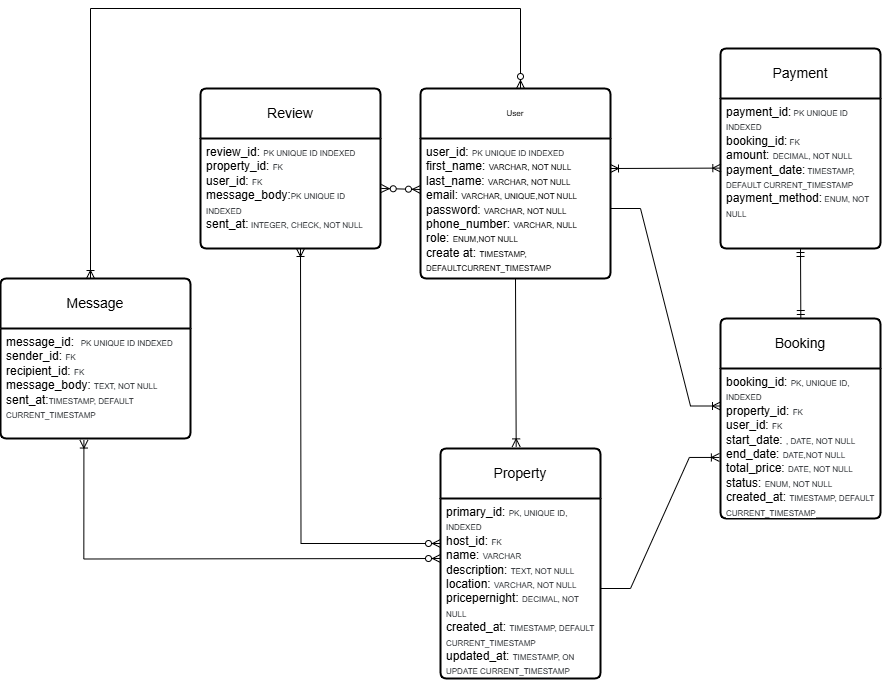

The diagram above was exported from draw.io. Its source (the exported page's mxGraphModel, read from the mxfile embedded in the PNG):
<mxGraphModel dx="2920" dy="805" grid="1" gridSize="10" guides="1" tooltips="1" connect="1" arrows="1" fold="1" page="1" pageScale="1" pageWidth="850" pageHeight="1100" math="0" shadow="0">
  <root>
    <mxCell id="0" />
    <mxCell id="1" parent="0" />
    <mxCell id="140" value="" style="group" vertex="1" connectable="0" parent="1">
      <mxGeometry x="-440" y="100" width="880" height="670" as="geometry" />
    </mxCell>
    <mxCell id="117" style="edgeStyle=none;rounded=0;orthogonalLoop=1;jettySize=auto;html=1;" edge="1" parent="140" source="89" target="88">
      <mxGeometry relative="1" as="geometry" />
    </mxCell>
    <mxCell id="78" value="User" style="swimlane;childLayout=stackLayout;horizontal=1;startSize=50;horizontalStack=0;rounded=1;fontSize=8;fontStyle=0;strokeWidth=2;resizeParent=0;resizeLast=1;shadow=0;dashed=0;align=center;arcSize=4;whiteSpace=wrap;html=1;" vertex="1" parent="140">
      <mxGeometry x="420" y="80" width="190" height="190" as="geometry" />
    </mxCell>
    <mxCell id="79" value="user_id:&amp;nbsp;&lt;font face=&quot;Poppins, sans-serif&quot; color=&quot;#212529&quot;&gt;&lt;span style=&quot;font-size: 8px; background-color: rgb(255, 255, 255);&quot;&gt;PK UNIQUE ID INDEXED&lt;/span&gt;&lt;/font&gt;&lt;div&gt;first_name: &lt;font style=&quot;font-size: 8px;&quot;&gt;VARCHAR, NOT NULL&amp;nbsp;&lt;/font&gt;&lt;/div&gt;&lt;div&gt;last_name:&amp;nbsp;&lt;span style=&quot;font-size: 8px; background-color: transparent; color: light-dark(rgb(0, 0, 0), rgb(255, 255, 255));&quot;&gt;VARCHAR, NOT NULL&lt;/span&gt;&lt;/div&gt;&lt;div&gt;email:&amp;nbsp;&lt;span style=&quot;font-size: 8px; background-color: transparent; color: light-dark(rgb(0, 0, 0), rgb(255, 255, 255));&quot;&gt;VARCHAR, UNIQUE,NOT NULL&lt;/span&gt;&lt;/div&gt;&lt;div&gt;password:&amp;nbsp;&lt;span style=&quot;font-size: 8px; background-color: transparent; color: light-dark(rgb(0, 0, 0), rgb(255, 255, 255));&quot;&gt;VARCHAR, NOT NULL&lt;/span&gt;&lt;/div&gt;&lt;div&gt;phone_number:&amp;nbsp;&lt;span style=&quot;font-size: 8px; background-color: transparent; color: light-dark(rgb(0, 0, 0), rgb(255, 255, 255));&quot;&gt;VARCHAR, NULL&lt;/span&gt;&lt;/div&gt;&lt;div&gt;role: &lt;span style=&quot;font-size: 8px; background-color: transparent; color: light-dark(rgb(0, 0, 0), rgb(255, 255, 255));&quot;&gt;ENUM,NOT NULL&lt;/span&gt;&lt;/div&gt;&lt;div&gt;create at: &lt;span style=&quot;font-size: 8px;&quot;&gt;TIMESTAMP, DEFAULTCURRENT_TIMESTAMP&lt;/span&gt;&lt;/div&gt;" style="align=left;strokeColor=none;fillColor=none;spacingLeft=4;spacingRight=4;fontSize=12;verticalAlign=top;resizable=0;rotatable=0;part=1;html=1;whiteSpace=wrap;" vertex="1" parent="78">
      <mxGeometry y="50" width="190" height="140" as="geometry" />
    </mxCell>
    <mxCell id="86" value="Property" style="swimlane;childLayout=stackLayout;horizontal=1;startSize=50;horizontalStack=0;rounded=1;fontSize=14;fontStyle=0;strokeWidth=2;resizeParent=0;resizeLast=1;shadow=0;dashed=0;align=center;arcSize=4;whiteSpace=wrap;html=1;" vertex="1" parent="140">
      <mxGeometry x="440" y="440" width="160" height="230" as="geometry" />
    </mxCell>
    <mxCell id="87" value="primary_id:&amp;nbsp;&lt;span style=&quot;color: rgb(33, 37, 41); font-family: Poppins, sans-serif; font-size: 8px; background-color: rgb(255, 255, 255);&quot;&gt;PK, UNIQUE ID, INDEXED&lt;/span&gt;&lt;div&gt;host_id:&amp;nbsp;&lt;span style=&quot;background-color: rgb(255, 255, 255); color: rgb(33, 37, 41); font-family: Poppins, sans-serif; font-size: 8px;&quot;&gt;FK&lt;/span&gt;&lt;/div&gt;&lt;div&gt;name:&amp;nbsp;&lt;span style=&quot;background-color: rgb(255, 255, 255); color: rgb(33, 37, 41); font-family: Poppins, sans-serif; font-size: 8px;&quot;&gt;VARCHAR&lt;/span&gt;&lt;/div&gt;&lt;div&gt;description:&amp;nbsp;&lt;span style=&quot;background-color: rgb(255, 255, 255); color: rgb(33, 37, 41); font-family: Poppins, sans-serif; font-size: 8px;&quot;&gt;TEXT, NOT NULL&lt;/span&gt;&lt;/div&gt;&lt;div&gt;location:&amp;nbsp;&lt;span style=&quot;background-color: rgb(255, 255, 255); color: rgb(33, 37, 41); font-family: Poppins, sans-serif; font-size: 8px;&quot;&gt;VARCHAR, NOT NULL&lt;/span&gt;&lt;/div&gt;&lt;div&gt;pricepernight:&amp;nbsp;&lt;span style=&quot;background-color: rgb(255, 255, 255); color: rgb(33, 37, 41); font-family: Poppins, sans-serif; font-size: 8px;&quot;&gt;DECIMAL, NOT NULL&lt;/span&gt;&lt;/div&gt;&lt;div&gt;created_at:&amp;nbsp;&lt;span style=&quot;background-color: rgb(255, 255, 255); color: rgb(33, 37, 41); font-family: Poppins, sans-serif; font-size: 8px;&quot;&gt;TIMESTAMP, DEFAULT CURRENT_TIMESTAMP&lt;/span&gt;&lt;/div&gt;&lt;div&gt;updated_at:&amp;nbsp;&lt;span style=&quot;background-color: rgb(255, 255, 255); color: rgb(33, 37, 41); font-family: Poppins, sans-serif; font-size: 8px;&quot;&gt;TIMESTAMP, ON UPDATE CURRENT_TIMESTAMP&lt;/span&gt;&lt;/div&gt;" style="align=left;strokeColor=none;fillColor=none;spacingLeft=4;spacingRight=4;fontSize=12;verticalAlign=top;resizable=0;rotatable=0;part=1;html=1;whiteSpace=wrap;" vertex="1" parent="86">
      <mxGeometry y="50" width="160" height="180" as="geometry" />
    </mxCell>
    <mxCell id="88" value="Booking" style="swimlane;childLayout=stackLayout;horizontal=1;startSize=50;horizontalStack=0;rounded=1;fontSize=14;fontStyle=0;strokeWidth=2;resizeParent=0;resizeLast=1;shadow=0;dashed=0;align=center;arcSize=4;whiteSpace=wrap;html=1;" vertex="1" parent="140">
      <mxGeometry x="720" y="310" width="160" height="200" as="geometry" />
    </mxCell>
    <mxCell id="89" value="booking_id:&amp;nbsp;&lt;span style=&quot;color: rgb(33, 37, 41); font-family: Poppins, sans-serif; font-size: 8px; background-color: rgb(255, 255, 255);&quot;&gt;PK, UNIQUE ID, INDEXED&lt;/span&gt;&lt;div&gt;property_id: &lt;font face=&quot;Poppins, sans-serif&quot; color=&quot;#212529&quot;&gt;&lt;span style=&quot;font-size: 8px; background-color: rgb(255, 255, 255);&quot;&gt;FK&lt;/span&gt;&lt;/font&gt;&lt;/div&gt;&lt;div&gt;user_id: &lt;font face=&quot;Poppins, sans-serif&quot; color=&quot;#212529&quot;&gt;&lt;span style=&quot;font-size: 8px; background-color: rgb(255, 255, 255);&quot;&gt;FK&lt;/span&gt;&lt;/font&gt;&lt;/div&gt;&lt;div&gt;start_date:&amp;nbsp;&lt;span style=&quot;background-color: rgb(255, 255, 255); color: rgb(33, 37, 41); font-family: Poppins, sans-serif; font-size: 8px;&quot;&gt;, DATE, NOT NULL&lt;/span&gt;&lt;/div&gt;&lt;div&gt;end_date: &lt;span style=&quot;background-color: rgb(255, 255, 255); color: rgb(33, 37, 41); font-family: Poppins, sans-serif; font-size: 8px;&quot;&gt;DATE,NOT NULL&lt;/span&gt;&lt;/div&gt;&lt;div&gt;total_price:&amp;nbsp;&lt;span style=&quot;background-color: rgb(255, 255, 255); color: rgb(33, 37, 41); font-family: Poppins, sans-serif; font-size: 8px;&quot;&gt;DATE, NOT NULL&lt;/span&gt;&lt;/div&gt;&lt;div&gt;status: &lt;span style=&quot;background-color: rgb(255, 255, 255); color: rgb(33, 37, 41); font-family: Poppins, sans-serif; font-size: 8px;&quot;&gt;ENUM, NOT NULL&lt;/span&gt;&lt;/div&gt;&lt;div&gt;created_at:&amp;nbsp;&lt;span style=&quot;background-color: rgb(255, 255, 255); color: rgb(33, 37, 41); font-family: Poppins, sans-serif; font-size: 8px;&quot;&gt;TIMESTAMP, DEFAULT CURRENT_TIMESTAMP&lt;/span&gt;&lt;/div&gt;&lt;div&gt;&lt;br&gt;&lt;/div&gt;&lt;div&gt;&lt;br&gt;&lt;/div&gt;" style="align=left;strokeColor=none;fillColor=none;spacingLeft=4;spacingRight=4;fontSize=12;verticalAlign=top;resizable=0;rotatable=0;part=1;html=1;whiteSpace=wrap;" vertex="1" parent="88">
      <mxGeometry y="50" width="160" height="150" as="geometry" />
    </mxCell>
    <mxCell id="90" value="Payment" style="swimlane;childLayout=stackLayout;horizontal=1;startSize=50;horizontalStack=0;rounded=1;fontSize=14;fontStyle=0;strokeWidth=2;resizeParent=0;resizeLast=1;shadow=0;dashed=0;align=center;arcSize=4;whiteSpace=wrap;html=1;" vertex="1" parent="140">
      <mxGeometry x="720" y="40" width="160" height="200" as="geometry" />
    </mxCell>
    <mxCell id="91" value="payment_id:&lt;span style=&quot;color: rgb(33, 37, 41); font-family: Poppins, sans-serif; font-size: 8px; background-color: rgb(255, 255, 255);&quot;&gt;&amp;nbsp;PK UNIQUE ID INDEXED&lt;/span&gt;&lt;div&gt;booking_id:&lt;span style=&quot;background-color: rgb(255, 255, 255); color: rgb(33, 37, 41); font-family: Poppins, sans-serif; font-size: 8px;&quot;&gt;&amp;nbsp;FK&lt;/span&gt;&lt;/div&gt;&lt;div&gt;amount:&amp;nbsp;&lt;span style=&quot;background-color: rgb(255, 255, 255); color: rgb(33, 37, 41); font-family: Poppins, sans-serif; font-size: 8px;&quot;&gt;DECIMAL, NOT NULL&lt;/span&gt;&lt;/div&gt;&lt;div&gt;payment_date:&lt;span style=&quot;background-color: rgb(255, 255, 255); color: rgb(33, 37, 41); font-family: Poppins, sans-serif; font-size: 8px;&quot;&gt;&amp;nbsp;TIMESTAMP, DEFAULT CURRENT_TIMESTAMP&lt;/span&gt;&lt;/div&gt;&lt;div&gt;payment_method:&lt;span style=&quot;background-color: rgb(255, 255, 255); color: rgb(33, 37, 41); font-family: Poppins, sans-serif; font-size: 8px;&quot;&gt;&amp;nbsp;&lt;/span&gt;&lt;span style=&quot;background-color: rgb(255, 255, 255); color: rgb(33, 37, 41); font-family: Poppins, sans-serif; font-size: 8px;&quot;&gt;ENUM, NOT NULL&lt;/span&gt;&lt;/div&gt;&lt;div&gt;&lt;br&gt;&lt;/div&gt;" style="align=left;strokeColor=none;fillColor=none;spacingLeft=4;spacingRight=4;fontSize=12;verticalAlign=top;resizable=0;rotatable=0;part=1;html=1;whiteSpace=wrap;" vertex="1" parent="90">
      <mxGeometry y="50" width="160" height="150" as="geometry" />
    </mxCell>
    <mxCell id="92" value="Review" style="swimlane;childLayout=stackLayout;horizontal=1;startSize=50;horizontalStack=0;rounded=1;fontSize=14;fontStyle=0;strokeWidth=2;resizeParent=0;resizeLast=1;shadow=0;dashed=0;align=center;arcSize=4;whiteSpace=wrap;html=1;" vertex="1" parent="140">
      <mxGeometry x="200" y="80" width="180" height="160" as="geometry" />
    </mxCell>
    <mxCell id="93" value="review_id:&amp;nbsp;&lt;span style=&quot;color: rgb(33, 37, 41); font-family: Poppins, sans-serif; font-size: 8px; background-color: rgb(255, 255, 255);&quot;&gt;PK UNIQUE ID INDEXED&lt;/span&gt;&lt;div&gt;property_id: &lt;span style=&quot;background-color: rgb(255, 255, 255); color: rgb(33, 37, 41); font-family: Poppins, sans-serif; font-size: 8px;&quot;&gt;FK&lt;/span&gt;&lt;/div&gt;&lt;div&gt;user_id:&amp;nbsp;&lt;span style=&quot;background-color: rgb(255, 255, 255); color: rgb(33, 37, 41); font-family: Poppins, sans-serif; font-size: 8px;&quot;&gt;FK&lt;/span&gt;&lt;/div&gt;&lt;div&gt;message_body:&lt;span style=&quot;background-color: rgb(255, 255, 255); color: rgb(33, 37, 41); font-family: Poppins, sans-serif; font-size: 8px;&quot;&gt;PK UNIQUE ID INDEXED&lt;/span&gt;&lt;/div&gt;&lt;div&gt;sent_at:&lt;span style=&quot;background-color: rgb(255, 255, 255); color: rgb(33, 37, 41); font-family: Poppins, sans-serif; font-size: 8px;&quot;&gt;&amp;nbsp;INTEGER, CHECK, NOT NULL&lt;/span&gt;&lt;/div&gt;" style="align=left;strokeColor=none;fillColor=none;spacingLeft=4;spacingRight=4;fontSize=12;verticalAlign=top;resizable=0;rotatable=0;part=1;html=1;whiteSpace=wrap;" vertex="1" parent="92">
      <mxGeometry y="50" width="180" height="110" as="geometry" />
    </mxCell>
    <mxCell id="94" value="Message" style="swimlane;childLayout=stackLayout;horizontal=1;startSize=50;horizontalStack=0;rounded=1;fontSize=14;fontStyle=0;strokeWidth=2;resizeParent=0;resizeLast=1;shadow=0;dashed=0;align=center;arcSize=4;whiteSpace=wrap;html=1;" vertex="1" parent="140">
      <mxGeometry y="270" width="190" height="160" as="geometry" />
    </mxCell>
    <mxCell id="95" value="message_id:&amp;nbsp;&amp;nbsp;&lt;span style=&quot;color: rgb(33, 37, 41); font-family: Poppins, sans-serif; font-size: 8px; background-color: rgb(255, 255, 255);&quot;&gt;PK UNIQUE ID INDEXED&lt;/span&gt;&lt;div&gt;sender_id:&amp;nbsp;&lt;span style=&quot;background-color: rgb(255, 255, 255); color: rgb(33, 37, 41); font-family: Poppins, sans-serif; font-size: 8px;&quot;&gt;FK&lt;/span&gt;&lt;/div&gt;&lt;div&gt;recipient_id: &lt;span style=&quot;background-color: rgb(255, 255, 255); color: rgb(33, 37, 41); font-family: Poppins, sans-serif; font-size: 8px;&quot;&gt;FK&lt;/span&gt;&lt;/div&gt;&lt;div&gt;message_body:&amp;nbsp;&lt;span style=&quot;background-color: rgb(255, 255, 255); color: rgb(33, 37, 41); font-family: Poppins, sans-serif; font-size: 8px;&quot;&gt;TEXT, NOT NULL&lt;/span&gt;&lt;/div&gt;&lt;div&gt;sent_at:&lt;span style=&quot;color: rgb(33, 37, 41); font-family: Poppins, sans-serif; font-size: 8px; background-color: rgb(255, 255, 255);&quot;&gt;TIMESTAMP, DEFAULT CURRENT_TIMESTAMP&lt;/span&gt;&lt;br&gt;&lt;br&gt;&lt;/div&gt;" style="align=left;strokeColor=none;fillColor=none;spacingLeft=4;spacingRight=4;fontSize=12;verticalAlign=top;resizable=0;rotatable=0;part=1;html=1;whiteSpace=wrap;" vertex="1" parent="94">
      <mxGeometry y="50" width="190" height="110" as="geometry" />
    </mxCell>
    <mxCell id="109" value="" style="edgeStyle=entityRelationEdgeStyle;fontSize=12;html=1;endArrow=ERoneToMany;rounded=0;entryX=0;entryY=0.25;entryDx=0;entryDy=0;" edge="1" parent="140" target="89">
      <mxGeometry width="100" height="100" relative="1" as="geometry">
        <mxPoint x="610" y="200" as="sourcePoint" />
        <mxPoint x="790" y="330" as="targetPoint" />
        <Array as="points">
          <mxPoint x="700" y="100" />
        </Array>
      </mxGeometry>
    </mxCell>
    <mxCell id="110" value="" style="fontSize=12;html=1;endArrow=ERzeroToMany;endFill=1;startArrow=ERzeroToMany;rounded=0;exitX=1.004;exitY=0.454;exitDx=0;exitDy=0;exitPerimeter=0;" edge="1" parent="140" source="93">
      <mxGeometry width="100" height="100" relative="1" as="geometry">
        <mxPoint x="390" y="179" as="sourcePoint" />
        <mxPoint x="420" y="181" as="targetPoint" />
        <Array as="points" />
      </mxGeometry>
    </mxCell>
    <mxCell id="112" value="" style="fontSize=12;html=1;endArrow=ERoneToMany;startArrow=ERoneToMany;rounded=0;entryX=0.002;entryY=0.464;entryDx=0;entryDy=0;entryPerimeter=0;" edge="1" parent="140" target="91">
      <mxGeometry width="100" height="100" relative="1" as="geometry">
        <mxPoint x="610" y="160" as="sourcePoint" />
        <mxPoint x="690" y="174" as="targetPoint" />
      </mxGeometry>
    </mxCell>
    <mxCell id="115" value="" style="fontSize=12;html=1;endArrow=ERoneToMany;rounded=0;exitX=0.5;exitY=1;exitDx=0;exitDy=0;entryX=0.473;entryY=-0.007;entryDx=0;entryDy=0;entryPerimeter=0;" edge="1" parent="140" source="79" target="86">
      <mxGeometry width="100" height="100" relative="1" as="geometry">
        <mxPoint x="429.5" y="290" as="sourcePoint" />
        <mxPoint x="429.5" y="420" as="targetPoint" />
        <Array as="points" />
      </mxGeometry>
    </mxCell>
    <mxCell id="126" value="" style="edgeStyle=orthogonalEdgeStyle;fontSize=12;html=1;endArrow=ERoneToMany;startArrow=ERzeroToMany;rounded=0;entryX=0.439;entryY=1.014;entryDx=0;entryDy=0;entryPerimeter=0;" edge="1" parent="140" target="95">
      <mxGeometry width="100" height="100" relative="1" as="geometry">
        <mxPoint x="440" y="550" as="sourcePoint" />
        <mxPoint x="88" y="470" as="targetPoint" />
      </mxGeometry>
    </mxCell>
    <mxCell id="127" value="" style="edgeStyle=orthogonalEdgeStyle;fontSize=12;html=1;endArrow=ERoneToMany;startArrow=ERzeroToMany;rounded=0;exitX=0;exitY=0.25;exitDx=0;exitDy=0;" edge="1" parent="140" source="87">
      <mxGeometry width="100" height="100" relative="1" as="geometry">
        <mxPoint x="635" y="528" as="sourcePoint" />
        <mxPoint x="300" y="240" as="targetPoint" />
      </mxGeometry>
    </mxCell>
    <mxCell id="128" value="" style="edgeStyle=orthogonalEdgeStyle;fontSize=12;html=1;endArrow=ERoneToMany;startArrow=ERzeroToMany;rounded=0;" edge="1" parent="140" target="94">
      <mxGeometry width="100" height="100" relative="1" as="geometry">
        <mxPoint x="520" y="80" as="sourcePoint" />
        <mxPoint x="90" y="300" as="targetPoint" />
        <Array as="points">
          <mxPoint x="520" />
          <mxPoint x="90" />
        </Array>
      </mxGeometry>
    </mxCell>
    <mxCell id="129" value="" style="edgeStyle=entityRelationEdgeStyle;fontSize=12;html=1;endArrow=ERoneToMany;rounded=0;entryX=-0.007;entryY=0.593;entryDx=0;entryDy=0;entryPerimeter=0;exitX=1;exitY=0.5;exitDx=0;exitDy=0;" edge="1" parent="140" source="87" target="89">
      <mxGeometry width="100" height="100" relative="1" as="geometry">
        <mxPoint x="610" y="210" as="sourcePoint" />
        <mxPoint x="727" y="385" as="targetPoint" />
        <Array as="points">
          <mxPoint x="710" y="110" />
        </Array>
      </mxGeometry>
    </mxCell>
    <mxCell id="131" value="" style="fontSize=12;html=1;endArrow=ERmandOne;startArrow=ERmandOne;rounded=0;exitX=0.443;exitY=0.002;exitDx=0;exitDy=0;exitPerimeter=0;entryX=0.5;entryY=1;entryDx=0;entryDy=0;" edge="1" parent="140" target="91">
      <mxGeometry width="100" height="100" relative="1" as="geometry">
        <mxPoint x="800.3200000000002" y="310.0000000000001" as="sourcePoint" />
        <mxPoint x="799.6800000000003" y="242.9000000000001" as="targetPoint" />
      </mxGeometry>
    </mxCell>
  </root>
</mxGraphModel>